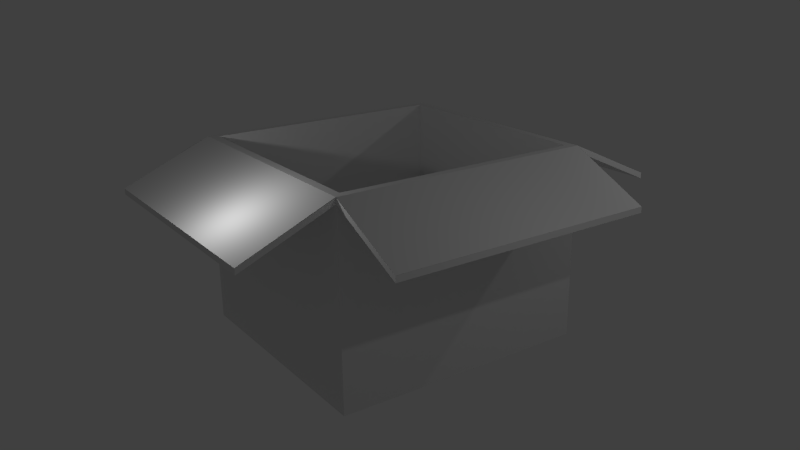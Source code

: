 # Source: box.blend  (saved by Blender 2.67.0; exported with 4.5.12 LTS)
import bpy
from mathutils import Matrix  # noqa: F401  (used for matrix-valued properties, if any)

bpy.ops.wm.read_factory_settings(use_empty=True)
scene = bpy.context.scene
scene.name = 'Scene'

# ---- collections
col_collection_1 = bpy.data.collections.new('Collection 1'); scene.collection.children.link(col_collection_1)

# ---- materials (node trees are filled in below, after node groups)
mat_material = bpy.data.materials.new('Material')
mat_material.alpha_threshold = 0.0
mat_material.use_transparent_shadow = False
mat_material.roughness = 0.5
mat_material.specular_intensity = 0.0
mat_material.line_color = (0.0, 0.0, 0.0, 1.0)

# ---- material node trees

# ---- world
world_world = bpy.data.worlds.new('World'); scene.world = world_world
world_world.color = (0.05088, 0.05088, 0.05088)
world_world.use_sun_shadow = False
world_world.sun_shadow_jitter_overblur = 0.0
world_world.cycles.sampling_method = 'MANUAL'
world_world.cycles.sample_map_resolution = 256

# ---- cameras
cam_camera = bpy.data.cameras.new('Camera')
cam_camera.clip_end = 100.0
cam_camera.lens = 35.0
cam_camera.sensor_width = 32.0
cam_camera.sensor_height = 18.0
cam_camera.ortho_scale = 7.314
cam_camera.dof.focus_distance = 0.0
cam_camera.dof.aperture_fstop = 128.0

# ---- lights
light_lamp_003 = bpy.data.lights.new('Lamp.003', 'POINT')
light_lamp_003.transmission_factor = 0.0
light_lamp_003.cutoff_distance = 30.0
light_lamp_003.energy = 100.0
light_lamp_003.shadow_buffer_clip_start = 1.001
light_lamp_003.shadow_soft_size = 0.1
light_lamp_003.shadow_maximum_resolution = 0.006
light_lamp_003.use_absolute_resolution = True
light_lamp_003.cycles.use_multiple_importance_sampling = False
light_lamp_002 = bpy.data.lights.new('Lamp.002', 'POINT')
light_lamp_002.transmission_factor = 0.0
light_lamp_002.cutoff_distance = 30.0
light_lamp_002.energy = 100.0
light_lamp_002.shadow_buffer_clip_start = 1.001
light_lamp_002.shadow_soft_size = 0.1
light_lamp_002.shadow_maximum_resolution = 0.006
light_lamp_002.use_absolute_resolution = True
light_lamp_002.cycles.use_multiple_importance_sampling = False
light_lamp_001 = bpy.data.lights.new('Lamp.001', 'POINT')
light_lamp_001.transmission_factor = 0.0
light_lamp_001.cutoff_distance = 30.0
light_lamp_001.energy = 100.0
light_lamp_001.shadow_buffer_clip_start = 1.001
light_lamp_001.shadow_soft_size = 0.1
light_lamp_001.shadow_maximum_resolution = 0.006
light_lamp_001.use_absolute_resolution = True
light_lamp_001.cycles.use_multiple_importance_sampling = False
light_lamp = bpy.data.lights.new('Lamp', 'POINT')
light_lamp.transmission_factor = 0.0
light_lamp.cutoff_distance = 30.0
light_lamp.energy = 100.0
light_lamp.shadow_buffer_clip_start = 1.001
light_lamp.shadow_soft_size = 0.1
light_lamp.shadow_maximum_resolution = 0.006
light_lamp.use_absolute_resolution = True
light_lamp.cycles.use_multiple_importance_sampling = False

# ---- meshes
me_cube_001 = bpy.data.meshes.new('Cube.001')
me_cube_001.from_pydata([(3.945, 4.197, 3.127), (3.945, -4.197, 3.127), (-3.945, -4.197, 3.127), (-3.945, 4.197, 3.127), (3.699, 3.935, 3.127), (3.699, -3.935, 3.127), (-3.699, -3.935, 3.127), (-3.699, 3.935, 3.127), (3.699, 3.935, -2.773), (3.699, -3.935, -2.773), (-3.699, -3.935, -2.773), (-3.699, 3.935, -2.773), (-6.494, -4.197, 2.048), (-6.494, 4.197, 2.048), (3.945, -7.02, 1.915), (-3.945, -7.02, 1.915), (3.945, 7.18, 1.761), (-3.945, 7.18, 1.761), (6.516, -4.197, 1.892), (6.516, 4.197, 1.892), (3.945, -4.197, 3.127), (3.945, 4.197, 3.127)], [], [(8, 11, 10, 9), (2, 1, 5, 6), (1, 2, 15, 14), (6, 5, 9, 10), (3, 2, 6, 7), (1, 0, 4, 5), (0, 3, 7, 4), (7, 6, 10, 11), (5, 4, 8, 9), (2, 3, 13, 12), (3, 0, 16, 17), (21, 20, 18, 19)])
_uv = me_cube_001.uv_layers.new(name='UVMap')
_uv.uv.foreach_set('vector', [0.9999, 0.8062, 0.5162, 0.8062, 0.5162, 0.0001294, 0.9999, 0.000129, 0.0001092, 0.0001003, 0.9999, 9.998e-05, 0.9687, 0.03134, 0.03135, 0.03134, 0.9999, 0.3881, 0.0001248, 0.3881, 0.0001246, 0.0001249, 0.9999, 0.0001246, 0.9999, 0.5029, 0.5002, 0.5029, 0.5002, 0.0001003, 0.9999, 0.0001003, 9.998e-05, 0.9999, 0.0001092, 0.0001003, 0.03135, 0.03134, 0.03134, 0.9687, 0.9999, 9.998e-05, 0.9999, 0.9999, 0.9687, 0.9687, 0.9687, 0.03134, 0.9999, 0.9999, 9.998e-05, 0.9999, 0.03134, 0.9687, 0.9687, 0.9687, 0.9999, 0.503, 0.5001, 0.503, 0.5001, 0.0001003, 0.9999, 0.0001003, 0.4999, 0.503, 0.0001003, 0.503, 0.0001004, 0.0001003, 0.4999, 0.0001003, 0.0001279, 0.5001, 0.819, 0.5001, 0.819, 0.9999, 0.0001279, 0.9999, 0.0001291, 0.0001298, 0.9999, 0.0001291, 0.9999, 0.4172, 0.0001293, 0.4172, 0.9999, 0.7622, 0.0001234, 0.7622, 0.0001235, 0.3813, 0.9999, 0.3813])
me_cube_001.materials.append(mat_material)
me_cube_001.use_remesh_preserve_volume = False
me_cube_001.use_remesh_preserve_attributes = False
me_cube_001.use_mirror_vertex_groups = False
me_cube_001.update()
me_cube = bpy.data.meshes.new('Cube')
me_cube.from_pydata([(3.945, 4.197, -3.127), (3.945, -4.197, -3.127), (-3.945, -4.197, -3.127), (-3.945, 4.197, -3.127), (3.945, 4.197, 3.127), (3.945, -4.197, 3.127), (-3.945, -4.197, 3.127), (-3.945, 4.197, 3.127), (3.699, 3.935, 3.127), (-3.699, 3.935, 3.127), (3.699, 3.935, -2.773), (-3.699, 3.935, -2.773), (3.945, 4.197, 2.938), (3.945, -4.197, 2.938), (-3.945, -4.197, 2.938), (-3.945, 4.197, 2.938), (6.516, 4.197, 1.892), (6.516, -4.197, 1.892), (6.516, 4.197, 1.703), (6.516, -4.197, 1.703), (-6.494, -4.197, 2.048), (-6.494, 4.197, 2.048), (-6.494, -4.197, 1.859), (-6.494, 4.197, 1.859), (3.945, -7.02, 1.915), (-3.945, -7.02, 1.915), (3.945, -7.02, 1.727), (-3.945, -7.02, 1.727), (3.945, 7.18, 1.761), (-3.945, 7.18, 1.761), (3.945, 7.18, 1.572), (-3.945, 7.18, 1.572), (3.945, 4.197, -3.127), (3.945, -4.197, -3.127), (-3.945, -4.197, -3.127), (-3.945, 4.197, -3.127), (3.945, 4.197, 2.938), (3.945, -4.197, 2.938), (-3.945, -4.197, 2.938), (-3.945, 4.197, 2.938), (6.516, -4.197, 1.703), (6.516, 4.197, 1.703), (3.945, -4.197, 2.938), (3.945, 4.197, 2.938)], [], [(7, 15, 23, 21), (8, 9, 11, 10), (15, 7, 29, 31), (18, 16, 17, 19), (5, 13, 19, 17), (12, 4, 16, 18), (22, 20, 21, 23), (15, 14, 22, 23), (14, 6, 20, 22), (26, 24, 25, 27), (14, 13, 26, 27), (13, 5, 24, 26), (6, 14, 27, 25), (28, 30, 31, 29), (12, 15, 31, 30), (4, 12, 30, 28), (3, 0, 1, 2), (36, 32, 35, 39), (32, 36, 37, 33), (33, 37, 38, 34), (34, 38, 39, 35), (42, 43, 41, 40)])
_uv = me_cube.uv_layers.new(name='UVMap')
_uv.uv.foreach_set('vector', [0.7525, 0.4101, 0.7858, 0.4078, 0.9998, 0.7507, 0.9666, 0.7529, 0.4998, 0.5031, 0.0001003, 0.5029, 0.0002739, 0.0001003, 0.5, 0.0002728, 0.7858, 0.4078, 0.7525, 0.4101, 0.9666, 0.002425, 0.9998, 0.0001738, 0.9999, 7.159e-05, 0.9999, 0.03027, 6.951e-05, 0.03027, 6.951e-05, 6.951e-05, 0.3713, 0.5263, 0.3713, 0.493, 0.731, 0.275, 0.731, 0.3083, 0.3598, 0.2413, 0.3599, 0.2746, 0.0001803, 0.05673, 0.0001738, 0.02339, 6.951e-05, 0.1213, 6.951e-05, 0.09108, 0.9999, 0.09108, 0.9999, 0.1213, 0.819, 0.4999, 0.000128, 0.4999, 0.0001279, 0.0001282, 0.819, 0.0001279, 0.3713, 0.56, 0.3713, 0.5266, 0.7278, 0.7171, 0.7278, 0.7504, 0.9999, 0.06075, 0.9999, 0.09094, 6.951e-05, 0.09094, 6.951e-05, 0.06075, 0.0001247, 0.3883, 0.9999, 0.3883, 0.9999, 0.7763, 0.0001246, 0.7763, 0.3713, 0.493, 0.3713, 0.5263, 0.0001739, 0.3125, 0.0001738, 0.2792, 0.3713, 0.5266, 0.3713, 0.56, 0.0001795, 0.7738, 0.0001738, 0.7405, 0.9999, 0.03041, 0.9999, 0.0606, 6.963e-05, 0.06061, 6.951e-05, 0.03041, 0.9999, 0.8345, 0.0001291, 0.8345, 0.0001293, 0.4174, 0.9999, 0.4174, 0.3599, 0.2746, 0.3598, 0.2413, 0.7521, 0.0001738, 0.7521, 0.03351, 0.516, 0.000129, 0.516, 0.8599, 0.0001291, 0.8599, 0.000129, 0.0001291, 0.9998, 0.736, 0.9998, 0.2498, 1.501, 0.2498, 1.501, 0.736, 0.9998, 0.2498, 0.9998, 0.736, 0.4985, 0.736, 0.4985, 0.2498, 0.4985, 0.2498, 0.4985, 0.736, -0.00287, 0.736, -0.00287, 0.2498, 2.002, 0.2498, 2.002, 0.736, 1.501, 0.736, 1.501, 0.2498, 0.0001234, 0.0001235, 0.9999, 0.0001234, 0.9999, 0.381, 0.0001235, 0.381])
me_cube.materials.append(mat_material)
me_cube.use_remesh_preserve_volume = False
me_cube.use_remesh_preserve_attributes = False
me_cube.use_mirror_vertex_groups = False
me_cube.update()

# ---- objects
ob_lamp_003 = bpy.data.objects.new('Lamp.003', light_lamp_003)
ob_lamp_002 = bpy.data.objects.new('Lamp.002', light_lamp_002)
ob_box__interior = bpy.data.objects.new('Box.(interior)', me_cube_001)
ob_lamp_001 = bpy.data.objects.new('Lamp.001', light_lamp_001)
ob_box__exterior = bpy.data.objects.new('Box (exterior)', me_cube)
ob_lamp = bpy.data.objects.new('Lamp', light_lamp)
ob_camera = bpy.data.objects.new('Camera', cam_camera)

# ---- transforms, parenting, visibility, modifiers, constraints
ob_lamp_003.location = (1.8, -6.779, 3.98)
ob_lamp_003.rotation_euler = (0.6503, 0.05522, 1.866)
ob_lamp_003.lock_rotations_4d = False
ob_lamp_003.empty_display_type = 'ARROWS'
ob_lamp_003.color = (0.0, 0.0, 0.0, 0.0)
ob_lamp_003.lineart.crease_threshold = 0.0
ob_lamp_002.location = (-9.343, 4.682, 3.343)
ob_lamp_002.rotation_euler = (0.6503, 0.05522, 1.866)
ob_lamp_002.lock_rotations_4d = False
ob_lamp_002.empty_display_type = 'ARROWS'
ob_lamp_002.color = (0.0, 0.0, 0.0, 0.0)
ob_lamp_002.lineart.crease_threshold = 0.0
ob_box__interior.parent = ob_lamp_002
ob_box__interior.matrix_parent_inverse = Matrix(((-0.2909, 0.9552, -0.05519, -7.005), (-0.7711, -0.1999, 0.6045, -8.29), (0.5664, 0.2184, 0.7947, 1.613), (0.0, 0.0, 0.0, 1.0)))
ob_box__interior.location = (0.0, 0.0, 0.0)
ob_box__interior.lock_rotations_4d = False
ob_box__interior.empty_display_type = 'ARROWS'
ob_box__interior.lineart.crease_threshold = 0.0
ob_lamp_001.location = (7.832, 8.479, 5.587)
ob_lamp_001.rotation_euler = (0.6503, 0.05522, 1.866)
ob_lamp_001.lock_rotations_4d = False
ob_lamp_001.empty_display_type = 'ARROWS'
ob_lamp_001.color = (0.0, 0.0, 0.0, 0.0)
ob_lamp_001.lineart.crease_threshold = 0.0
ob_box__exterior.location = (0.0, 0.0, 0.0)
ob_box__exterior.lock_rotations_4d = False
ob_box__exterior.empty_display_type = 'ARROWS'
ob_box__exterior.lineart.crease_threshold = 0.0
ob_lamp.location = (11.1, 1.005, 6.762)
ob_lamp.rotation_euler = (0.6503, 0.05522, 1.866)
ob_lamp.lock_rotations_4d = False
ob_lamp.empty_display_type = 'ARROWS'
ob_lamp.color = (0.0, 0.0, 0.0, 0.0)
ob_lamp.lineart.crease_threshold = 0.0
ob_camera.location = (21.83, -14.61, 9.736)
ob_camera.rotation_euler = (1.228, 0.01134, 0.9632)
ob_camera.scale = (1.0, 1.0, 1.0)
ob_camera.lock_rotations_4d = False
ob_camera.empty_display_type = 'ARROWS'
ob_camera.color = (0.0, 0.0, 0.0, 0.0)
ob_camera.display_type = 'WIRE'
ob_camera.lineart.crease_threshold = 0.0

# ---- collection membership
col_collection_1.objects.link(ob_lamp_003)
col_collection_1.objects.link(ob_lamp_002)
col_collection_1.objects.link(ob_box__interior)
col_collection_1.objects.link(ob_lamp_001)
col_collection_1.objects.link(ob_box__exterior)
col_collection_1.objects.link(ob_lamp)
col_collection_1.objects.link(ob_camera)

# ---- scene / render settings (as saved in the file)
scene.camera = ob_camera
scene.frame_start = 1; scene.frame_end = 250; scene.frame_set(1)
scene.render.engine = 'BLENDER_EEVEE_NEXT'
scene.render.image_settings.color_mode = 'RGB'
scene.render.image_settings.compression = 90
scene.render.resolution_percentage = 50
scene.render.dither_intensity = 0.0
scene.cycles.use_denoising = False
scene.cycles.samples = 10
scene.cycles.sampling_pattern = 'TABULATED_SOBOL'
scene.cycles.light_sampling_threshold = 0.0
scene.cycles.use_adaptive_sampling = False
scene.cycles.use_light_tree = False
scene.cycles.blur_glossy = 0.0
scene.cycles.volume_bounces = 1
scene.cycles.pixel_filter_type = 'GAUSSIAN'
scene.cycles.sample_clamp_indirect = 0.0
scene.view_settings.view_transform = 'Standard'
bpy.context.view_layer.update()
